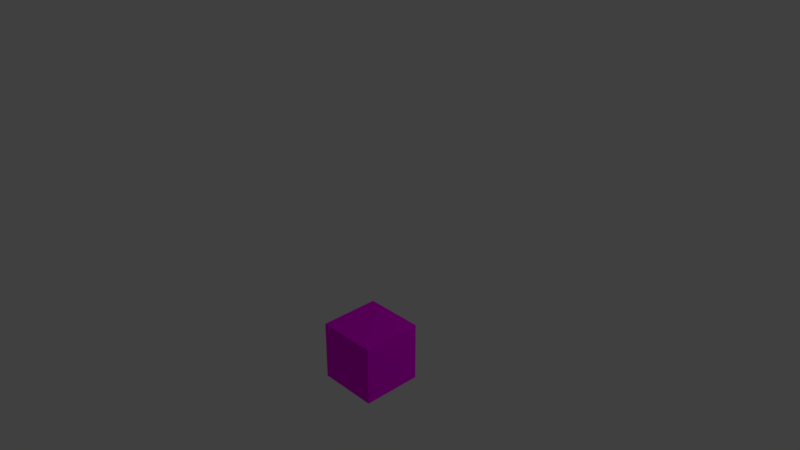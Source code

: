 # Source: Orb.blend  (saved by Blender 2.78.0; exported with 4.5.12 LTS)
import bpy
from mathutils import Matrix  # noqa: F401  (used for matrix-valued properties, if any)

bpy.ops.wm.read_factory_settings(use_empty=True)
scene = bpy.context.scene
scene.name = 'Scene'

# ---- collections
col_collection_1 = bpy.data.collections.new('Collection 1'); scene.collection.children.link(col_collection_1)

# ---- images (referenced by path relative to the original .blend; pixels are not part of the script)
import os
ASSET_DIR = os.environ.get("B2B_ASSET_DIR", "")  # directory of the original .blend (textures are referenced by path, not embedded)
HERE = os.path.dirname(os.path.abspath(__file__))  # packed textures are extracted next to this script under _unpacked/

def load_image(name, relpath, width, height, colorspace="sRGB"):
    """Load a texture the original file referenced (path relative to the .blend, or extracted next to this script)."""
    p = next((c for c in (os.path.join(HERE, relpath), os.path.join(ASSET_DIR, relpath)) if relpath and os.path.exists(c)), "")
    if p:
        img = bpy.data.images.load(p, check_existing=True)
        img.name = name
    else:  # same state as the original file: an image datablock whose file is absent (Cycles renders it pink)
        img = bpy.data.images.new(name, width, height)
        img.source = "FILE"
        img.filepath = "//" + (relpath or name)
    img.colorspace_settings.name = colorspace
    return img
img_base = load_image('Base', '', 1024, 1024, 'sRGB')

# ---- materials (node trees are filled in below, after node groups)
mat_material = bpy.data.materials.new('Material')
mat_material.alpha_threshold = 0.0
mat_material.roughness = 0.5
mat_material.line_color = (0.0, 0.0, 0.0, 1.0)

# ---- material node trees
mat_material.use_nodes = True; mat_material.node_tree.nodes.clear()
_N = mat_material.node_tree.nodes; _L = mat_material.node_tree.links
n0 = _N.new('ShaderNodeOutputMaterial'); n0.name = 'Material Output'; n0.location = (300, 300)
n1 = _N.new('ShaderNodeBsdfDiffuse'); n1.name = 'Diffuse BSDF'; n1.location = (10, 300)
n2 = _N.new('ShaderNodeTexImage'); n2.name = 'Image Texture'; n2.location = (-317, 377)
n2.width = 140
n2.image = img_base
_L.new(n1.outputs[0], n0.inputs[0])
_L.new(n2.outputs[0], n1.inputs[0])
n0.is_active_output = True

# ---- world
world_world = bpy.data.worlds.new('World'); scene.world = world_world
world_world.color = (0.05088, 0.05088, 0.05088)
world_world.use_sun_shadow = False
world_world.sun_shadow_jitter_overblur = 0.0
world_world.cycles.sampling_method = 'MANUAL'

# ---- cameras
cam_camera = bpy.data.cameras.new('Camera')
cam_camera.clip_end = 100.0
cam_camera.lens = 35.0
cam_camera.sensor_width = 32.0
cam_camera.sensor_height = 18.0
cam_camera.ortho_scale = 7.314
cam_camera.dof.focus_distance = 0.0

# ---- lights
light_area = bpy.data.lights.new('Area', 'AREA')
light_area.transmission_factor = 0.0
light_area.energy = 78.54
light_area.shadow_buffer_clip_start = 0.5
light_area.shadow_soft_size = 0.1
light_area.shadow_maximum_resolution = 0.006
light_area.use_absolute_resolution = True
light_area.size = 0.1
light_area.size_y = 0.1
light_lamp = bpy.data.lights.new('Lamp', 'POINT')
light_lamp.transmission_factor = 0.0
light_lamp.cutoff_distance = 30.0
light_lamp.energy = 100.0
light_lamp.shadow_buffer_clip_start = 1.001
light_lamp.shadow_soft_size = 0.1
light_lamp.shadow_maximum_resolution = 0.006
light_lamp.use_absolute_resolution = True

# ---- meshes
me_cube = bpy.data.meshes.new('Cube')
me_cube.from_pydata([(0.4291, 0.4299, -1.925), (0.4291, -0.43, -1.925), (-0.4308, -0.43, -1.925), (-0.4308, 0.4299, -1.925), (0.4291, 0.4299, -1.075), (0.4291, -0.43, -1.075), (-0.4308, -0.43, -1.075), (-0.4308, 0.4299, -1.075)], [], [(0, 1, 2, 3), (4, 7, 6, 5), (0, 4, 5, 1), (1, 5, 6, 2), (2, 6, 7, 3), (4, 0, 3, 7)])
_uv = me_cube.uv_layers.new(name='UVMap')
_uv.uv.foreach_set('vector', [0.03163, 0.5472, 0.3036, 0.5472, 0.3036, 0.9528, 0.03163, 0.9528, 0.03163, 0.4528, 0.03163, 0.04718, 0.3036, 0.04718, 0.3036, 0.4528, 0.636, 0.4528, 0.3669, 0.4528, 0.3669, 0.04718, 0.636, 0.04718, 0.3669, 0.5472, 0.636, 0.5472, 0.636, 0.9528, 0.3669, 0.9528, 0.9684, 0.4528, 0.6992, 0.4528, 0.6992, 0.04718, 0.9684, 0.04718, 0.6992, 0.5472, 0.9684, 0.5472, 0.9684, 0.9528, 0.6992, 0.9528])
me_cube.materials.append(mat_material)
me_cube.use_remesh_preserve_volume = False
me_cube.use_remesh_preserve_attributes = False
me_cube.use_mirror_vertex_groups = False
me_cube.use_paint_bone_selection = False
me_cube.use_paint_mask = True
me_cube.update()

# ---- objects
ob_area = bpy.data.objects.new('Area', light_area)
ob_orb = bpy.data.objects.new('Orb', me_cube)
ob_lamp = bpy.data.objects.new('Lamp', light_lamp)
ob_camera = bpy.data.objects.new('Camera', cam_camera)

# ---- transforms, parenting, visibility, modifiers, constraints
ob_area.location = (-1.698, -2.431, -3.599)
ob_area.lineart.crease_threshold = 0.0
ob_orb.location = (0.0008664, 5.341e-05, -1.007e-07)
ob_orb.lock_rotations_4d = False
ob_orb.empty_display_type = 'ARROWS'
ob_orb.lineart.crease_threshold = 0.0
ob_lamp.location = (4.076, 3.065, 3.279)
ob_lamp.rotation_euler = (0.6503, 0.05522, 1.866)
ob_lamp.lock_rotations_4d = False
ob_lamp.empty_display_type = 'ARROWS'
ob_lamp.color = (0.0, 0.0, 0.0, 0.0)
ob_lamp.lineart.crease_threshold = 0.0
ob_camera.location = (7.481, -6.508, 5.344)
ob_camera.rotation_euler = (1.109, 0.0, 0.8149)
ob_camera.lock_rotations_4d = False
ob_camera.empty_display_type = 'ARROWS'
ob_camera.color = (0.0, 0.0, 0.0, 0.0)
ob_camera.display_type = 'WIRE'
ob_camera.lineart.crease_threshold = 0.0

# ---- collection membership
col_collection_1.objects.link(ob_area)
col_collection_1.objects.link(ob_orb)
col_collection_1.objects.link(ob_lamp)
col_collection_1.objects.link(ob_camera)

# ---- scene / render settings (as saved in the file)
scene.camera = ob_camera
scene.frame_start = 1; scene.frame_end = 250; scene.frame_set(6)
scene.render.engine = 'CYCLES'
scene.render.resolution_percentage = 50
scene.render.dither_intensity = 0.0
scene.cycles.use_denoising = False
scene.cycles.samples = 128
scene.cycles.sampling_pattern = 'TABULATED_SOBOL'
scene.cycles.light_sampling_threshold = 0.0
scene.cycles.use_adaptive_sampling = False
scene.cycles.use_light_tree = False
scene.cycles.blur_glossy = 0.0
scene.cycles.sample_clamp_indirect = 0.0
scene.view_settings.view_transform = 'Standard'
bpy.context.view_layer.update()

